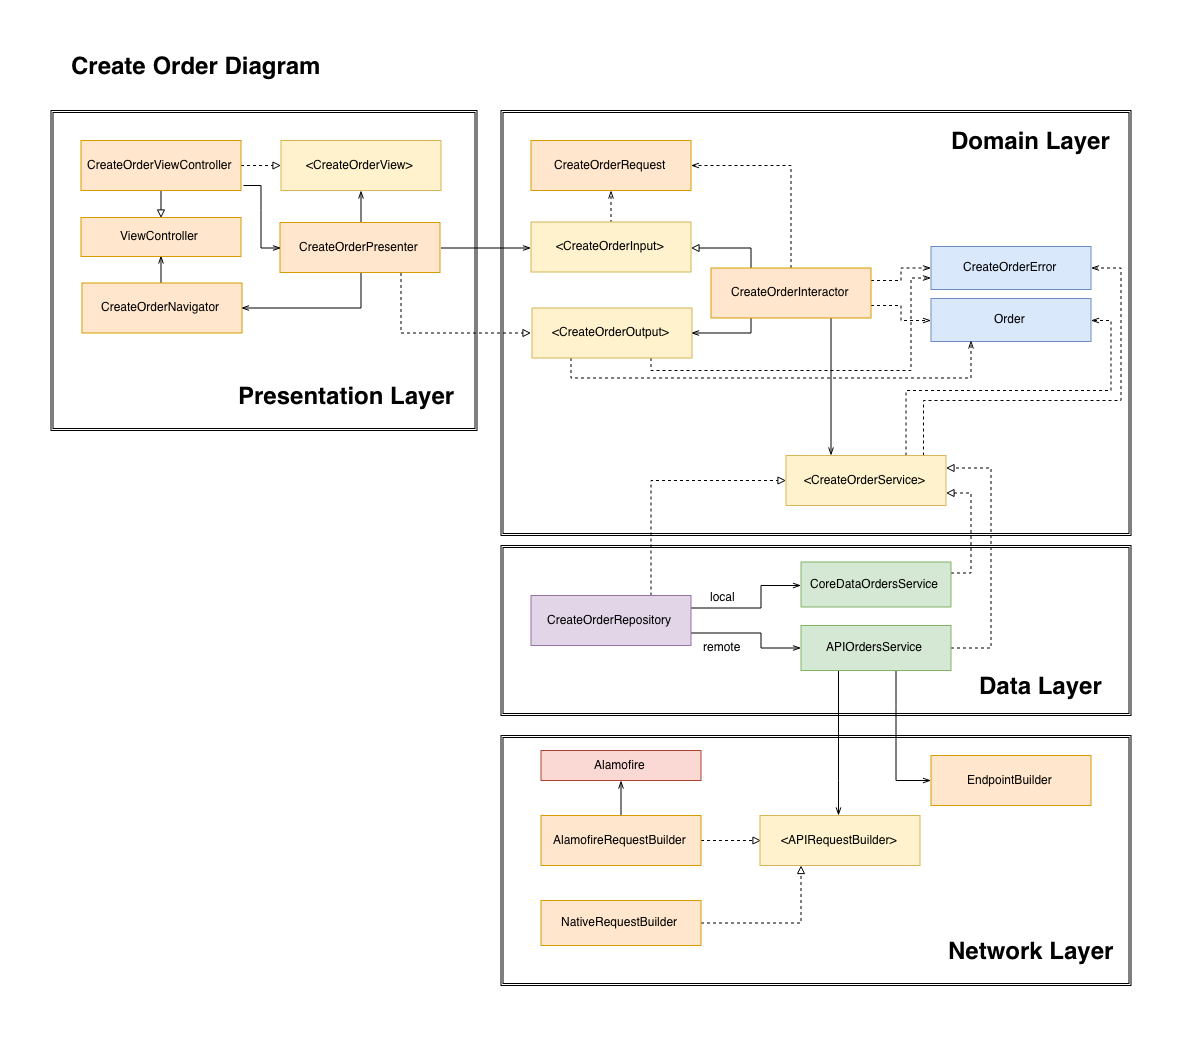

The diagram above was exported from draw.io. Its source (the exported page's mxGraphModel, read from the mxfile embedded in the PNG):
<mxGraphModel dx="2895" dy="1770" grid="1" gridSize="10" guides="1" tooltips="1" connect="1" arrows="1" fold="1" page="1" pageScale="1" pageWidth="413" pageHeight="291" math="0" shadow="0">
  <root>
    <mxCell id="0" />
    <mxCell id="1" parent="0" />
    <mxCell id="jn2cG2fTKs23QknRGDBB-40" value="" style="shape=ext;double=1;rounded=0;whiteSpace=wrap;html=1;" parent="1" vertex="1">
      <mxGeometry x="527.5" y="700" width="630" height="250" as="geometry" />
    </mxCell>
    <mxCell id="jn2cG2fTKs23QknRGDBB-37" value="" style="shape=ext;double=1;rounded=0;whiteSpace=wrap;html=1;" parent="1" vertex="1">
      <mxGeometry x="527.5" y="510" width="630" height="170" as="geometry" />
    </mxCell>
    <mxCell id="jn2cG2fTKs23QknRGDBB-2" value="" style="shape=ext;double=1;rounded=0;whiteSpace=wrap;html=1;" parent="1" vertex="1">
      <mxGeometry x="527.5" y="75" width="630" height="425" as="geometry" />
    </mxCell>
    <mxCell id="mZr7kyQLzniYfm1IJufm-17" style="edgeStyle=orthogonalEdgeStyle;rounded=0;orthogonalLoop=1;jettySize=auto;html=1;exitX=0.854;exitY=0.023;exitDx=0;exitDy=0;entryX=1;entryY=0.5;entryDx=0;entryDy=0;endArrow=openThin;endFill=0;dashed=1;exitPerimeter=0;" edge="1" parent="1" source="jn2cG2fTKs23QknRGDBB-1" target="mZr7kyQLzniYfm1IJufm-25">
      <mxGeometry relative="1" as="geometry">
        <mxPoint x="932.0714285714289" y="377.2142857142858" as="sourcePoint" />
        <Array as="points">
          <mxPoint x="949.5" y="366" />
          <mxPoint x="1147.5" y="366" />
          <mxPoint x="1147.5" y="233" />
        </Array>
      </mxGeometry>
    </mxCell>
    <mxCell id="mZr7kyQLzniYfm1IJufm-27" style="edgeStyle=orthogonalEdgeStyle;rounded=0;orthogonalLoop=1;jettySize=auto;html=1;exitX=0.75;exitY=0;exitDx=0;exitDy=0;entryX=1;entryY=0.5;entryDx=0;entryDy=0;dashed=1;endArrow=openThin;endFill=0;" edge="1" parent="1" source="jn2cG2fTKs23QknRGDBB-1" target="mZr7kyQLzniYfm1IJufm-12">
      <mxGeometry relative="1" as="geometry">
        <Array as="points">
          <mxPoint x="932.5" y="355" />
          <mxPoint x="1137.5" y="355" />
          <mxPoint x="1137.5" y="285" />
        </Array>
      </mxGeometry>
    </mxCell>
    <mxCell id="jn2cG2fTKs23QknRGDBB-1" value="&amp;lt;CreateOrderService&amp;gt;&lt;br&gt;" style="html=1;fillColor=#fff2cc;strokeColor=#d6b656;" parent="1" vertex="1">
      <mxGeometry x="812.5" y="420" width="160" height="50" as="geometry" />
    </mxCell>
    <mxCell id="jn2cG2fTKs23QknRGDBB-3" value="Domain Layer" style="text;strokeColor=none;fillColor=none;html=1;fontSize=24;fontStyle=1;verticalAlign=middle;align=center;" parent="1" vertex="1">
      <mxGeometry x="977.5" y="90" width="160" height="30" as="geometry" />
    </mxCell>
    <mxCell id="jn2cG2fTKs23QknRGDBB-33" style="edgeStyle=orthogonalEdgeStyle;rounded=0;html=1;endArrow=openThin;endFill=0;jettySize=auto;orthogonalLoop=1;" parent="1" source="jn2cG2fTKs23QknRGDBB-4" target="jn2cG2fTKs23QknRGDBB-30" edge="1">
      <mxGeometry relative="1" as="geometry">
        <mxPoint x="922.5" y="781.5" as="sourcePoint" />
        <Array as="points">
          <mxPoint x="922.5" y="670" />
          <mxPoint x="922.5" y="670" />
        </Array>
      </mxGeometry>
    </mxCell>
    <mxCell id="jn2cG2fTKs23QknRGDBB-35" style="edgeStyle=orthogonalEdgeStyle;rounded=0;html=1;exitX=0.25;exitY=1;endArrow=openThin;endFill=0;jettySize=auto;orthogonalLoop=1;" parent="1" source="jn2cG2fTKs23QknRGDBB-4" target="jn2cG2fTKs23QknRGDBB-34" edge="1">
      <mxGeometry relative="1" as="geometry">
        <mxPoint x="885.5" y="781.5" as="sourcePoint" />
        <Array as="points">
          <mxPoint x="865.5" y="745" />
          <mxPoint x="865.5" y="745" />
        </Array>
      </mxGeometry>
    </mxCell>
    <mxCell id="mZr7kyQLzniYfm1IJufm-5" style="edgeStyle=orthogonalEdgeStyle;rounded=0;orthogonalLoop=1;jettySize=auto;html=1;exitX=1;exitY=0.5;exitDx=0;exitDy=0;entryX=1;entryY=0.25;entryDx=0;entryDy=0;endArrow=block;endFill=0;dashed=1;" edge="1" parent="1" source="jn2cG2fTKs23QknRGDBB-4" target="jn2cG2fTKs23QknRGDBB-1">
      <mxGeometry relative="1" as="geometry">
        <Array as="points">
          <mxPoint x="1017.5" y="613" />
          <mxPoint x="1017.5" y="433" />
        </Array>
      </mxGeometry>
    </mxCell>
    <mxCell id="jn2cG2fTKs23QknRGDBB-4" value="APIOrdersService&lt;br&gt;" style="html=1;fillColor=#d5e8d4;strokeColor=#82b366;" parent="1" vertex="1">
      <mxGeometry x="827.5" y="590" width="150" height="45" as="geometry" />
    </mxCell>
    <mxCell id="mZr7kyQLzniYfm1IJufm-4" style="edgeStyle=orthogonalEdgeStyle;rounded=0;orthogonalLoop=1;jettySize=auto;html=1;exitX=1;exitY=0.25;exitDx=0;exitDy=0;entryX=1;entryY=0.75;entryDx=0;entryDy=0;endArrow=block;endFill=0;dashed=1;" edge="1" parent="1" source="jn2cG2fTKs23QknRGDBB-11" target="jn2cG2fTKs23QknRGDBB-1">
      <mxGeometry relative="1" as="geometry" />
    </mxCell>
    <mxCell id="jn2cG2fTKs23QknRGDBB-11" value="CoreDataOrdersService&lt;br&gt;" style="html=1;fillColor=#d5e8d4;strokeColor=#82b366;" parent="1" vertex="1">
      <mxGeometry x="827.5" y="526.5" width="150" height="45" as="geometry" />
    </mxCell>
    <mxCell id="mZr7kyQLzniYfm1IJufm-6" style="edgeStyle=orthogonalEdgeStyle;rounded=0;orthogonalLoop=1;jettySize=auto;html=1;exitX=1;exitY=0.25;exitDx=0;exitDy=0;entryX=0;entryY=0.5;entryDx=0;entryDy=0;endArrow=openThin;endFill=0;" edge="1" parent="1" source="jn2cG2fTKs23QknRGDBB-14" target="jn2cG2fTKs23QknRGDBB-11">
      <mxGeometry relative="1" as="geometry">
        <Array as="points">
          <mxPoint x="787.5" y="573" />
          <mxPoint x="787.5" y="549" />
        </Array>
      </mxGeometry>
    </mxCell>
    <mxCell id="mZr7kyQLzniYfm1IJufm-8" value="local" style="text;html=1;resizable=0;points=[];align=center;verticalAlign=middle;labelBackgroundColor=#ffffff;" vertex="1" connectable="0" parent="mZr7kyQLzniYfm1IJufm-6">
      <mxGeometry x="-0.5965" y="1" relative="1" as="geometry">
        <mxPoint x="3" y="-12" as="offset" />
      </mxGeometry>
    </mxCell>
    <mxCell id="mZr7kyQLzniYfm1IJufm-7" style="edgeStyle=orthogonalEdgeStyle;rounded=0;orthogonalLoop=1;jettySize=auto;html=1;exitX=1;exitY=0.75;exitDx=0;exitDy=0;entryX=0;entryY=0.5;entryDx=0;entryDy=0;endArrow=openThin;endFill=0;" edge="1" parent="1" source="jn2cG2fTKs23QknRGDBB-14" target="jn2cG2fTKs23QknRGDBB-4">
      <mxGeometry relative="1" as="geometry">
        <Array as="points">
          <mxPoint x="787.5" y="598" />
          <mxPoint x="787.5" y="613" />
        </Array>
      </mxGeometry>
    </mxCell>
    <mxCell id="mZr7kyQLzniYfm1IJufm-9" value="remote" style="text;html=1;resizable=0;points=[];align=center;verticalAlign=middle;labelBackgroundColor=#ffffff;" vertex="1" connectable="0" parent="mZr7kyQLzniYfm1IJufm-7">
      <mxGeometry x="-0.472" y="-1" relative="1" as="geometry">
        <mxPoint x="-3" y="11" as="offset" />
      </mxGeometry>
    </mxCell>
    <mxCell id="mZr7kyQLzniYfm1IJufm-10" style="edgeStyle=orthogonalEdgeStyle;rounded=0;orthogonalLoop=1;jettySize=auto;html=1;exitX=0.75;exitY=0;exitDx=0;exitDy=0;entryX=0;entryY=0.5;entryDx=0;entryDy=0;endArrow=block;endFill=0;dashed=1;" edge="1" parent="1" source="jn2cG2fTKs23QknRGDBB-14" target="jn2cG2fTKs23QknRGDBB-1">
      <mxGeometry relative="1" as="geometry" />
    </mxCell>
    <mxCell id="jn2cG2fTKs23QknRGDBB-14" value="CreateOrderRepository" style="html=1;fillColor=#e1d5e7;strokeColor=#9673a6;" parent="1" vertex="1">
      <mxGeometry x="557.5" y="560" width="160" height="50" as="geometry" />
    </mxCell>
    <mxCell id="jn2cG2fTKs23QknRGDBB-32" style="edgeStyle=orthogonalEdgeStyle;rounded=0;html=1;entryX=0.5;entryY=1;endArrow=openThin;endFill=0;jettySize=auto;orthogonalLoop=1;exitX=0.5;exitY=0;" parent="1" source="jn2cG2fTKs23QknRGDBB-29" target="jn2cG2fTKs23QknRGDBB-31" edge="1">
      <mxGeometry relative="1" as="geometry" />
    </mxCell>
    <mxCell id="jn2cG2fTKs23QknRGDBB-36" style="edgeStyle=orthogonalEdgeStyle;rounded=0;html=1;entryX=0;entryY=0.5;endArrow=block;endFill=0;jettySize=auto;orthogonalLoop=1;entryDx=0;entryDy=0;dashed=1;" parent="1" source="jn2cG2fTKs23QknRGDBB-29" target="jn2cG2fTKs23QknRGDBB-34" edge="1">
      <mxGeometry relative="1" as="geometry" />
    </mxCell>
    <mxCell id="jn2cG2fTKs23QknRGDBB-29" value="AlamofireRequestBuilder" style="html=1;fillColor=#ffe6cc;strokeColor=#d79b00;" parent="1" vertex="1">
      <mxGeometry x="567.5" y="780" width="160" height="50" as="geometry" />
    </mxCell>
    <mxCell id="jn2cG2fTKs23QknRGDBB-30" value="EndpointBuilder" style="html=1;fillColor=#ffe6cc;strokeColor=#d79b00;" parent="1" vertex="1">
      <mxGeometry x="957.5" y="720" width="160" height="50" as="geometry" />
    </mxCell>
    <mxCell id="jn2cG2fTKs23QknRGDBB-31" value="Alamofire" style="html=1;fillColor=#fad9d5;strokeColor=#ae4132;" parent="1" vertex="1">
      <mxGeometry x="567.5" y="715" width="160" height="30" as="geometry" />
    </mxCell>
    <mxCell id="jn2cG2fTKs23QknRGDBB-34" value="&amp;lt;APIRequestBuilder&amp;gt;" style="html=1;fillColor=#fff2cc;strokeColor=#d6b656;" parent="1" vertex="1">
      <mxGeometry x="786.5" y="780" width="160" height="50" as="geometry" />
    </mxCell>
    <mxCell id="jn2cG2fTKs23QknRGDBB-39" value="Data Layer" style="text;strokeColor=none;fillColor=none;html=1;fontSize=24;fontStyle=1;verticalAlign=middle;align=center;" parent="1" vertex="1">
      <mxGeometry x="987.5" y="635" width="160" height="30" as="geometry" />
    </mxCell>
    <mxCell id="jn2cG2fTKs23QknRGDBB-41" value="Network Layer" style="text;strokeColor=none;fillColor=none;html=1;fontSize=24;fontStyle=1;verticalAlign=middle;align=center;" parent="1" vertex="1">
      <mxGeometry x="977.5" y="900" width="160" height="30" as="geometry" />
    </mxCell>
    <mxCell id="jn2cG2fTKs23QknRGDBB-43" style="edgeStyle=orthogonalEdgeStyle;rounded=0;html=1;exitX=1;exitY=0.5;entryX=0.25;entryY=1;endArrow=block;endFill=0;jettySize=auto;orthogonalLoop=1;dashed=1;" parent="1" source="jn2cG2fTKs23QknRGDBB-42" target="jn2cG2fTKs23QknRGDBB-34" edge="1">
      <mxGeometry relative="1" as="geometry" />
    </mxCell>
    <mxCell id="jn2cG2fTKs23QknRGDBB-42" value="NativeRequestBuilder" style="html=1;fillColor=#ffe6cc;strokeColor=#d79b00;" parent="1" vertex="1">
      <mxGeometry x="567.5" y="865" width="160" height="45" as="geometry" />
    </mxCell>
    <mxCell id="mZr7kyQLzniYfm1IJufm-12" value="Order&lt;br&gt;" style="html=1;fillColor=#dae8fc;strokeColor=#6c8ebf;" vertex="1" parent="1">
      <mxGeometry x="957.5" y="263" width="160" height="43" as="geometry" />
    </mxCell>
    <mxCell id="mZr7kyQLzniYfm1IJufm-19" style="edgeStyle=orthogonalEdgeStyle;rounded=0;orthogonalLoop=1;jettySize=auto;html=1;exitX=0.25;exitY=1;exitDx=0;exitDy=0;entryX=1;entryY=0.5;entryDx=0;entryDy=0;endArrow=openThin;endFill=0;" edge="1" parent="1" source="mZr7kyQLzniYfm1IJufm-13" target="mZr7kyQLzniYfm1IJufm-15">
      <mxGeometry relative="1" as="geometry">
        <Array as="points">
          <mxPoint x="777.5" y="298" />
          <mxPoint x="767.5" y="298" />
        </Array>
      </mxGeometry>
    </mxCell>
    <mxCell id="mZr7kyQLzniYfm1IJufm-29" style="edgeStyle=orthogonalEdgeStyle;rounded=0;orthogonalLoop=1;jettySize=auto;html=1;exitX=1;exitY=0.75;exitDx=0;exitDy=0;entryX=0;entryY=0.5;entryDx=0;entryDy=0;dashed=1;endArrow=openThin;endFill=0;" edge="1" parent="1" source="mZr7kyQLzniYfm1IJufm-13" target="mZr7kyQLzniYfm1IJufm-12">
      <mxGeometry relative="1" as="geometry" />
    </mxCell>
    <mxCell id="mZr7kyQLzniYfm1IJufm-33" style="edgeStyle=orthogonalEdgeStyle;rounded=0;orthogonalLoop=1;jettySize=auto;html=1;exitX=1;exitY=0.25;exitDx=0;exitDy=0;entryX=0;entryY=0.5;entryDx=0;entryDy=0;dashed=1;endArrow=openThin;endFill=0;" edge="1" parent="1" source="mZr7kyQLzniYfm1IJufm-13" target="mZr7kyQLzniYfm1IJufm-25">
      <mxGeometry relative="1" as="geometry" />
    </mxCell>
    <mxCell id="mZr7kyQLzniYfm1IJufm-34" style="edgeStyle=orthogonalEdgeStyle;rounded=0;orthogonalLoop=1;jettySize=auto;html=1;exitX=0.75;exitY=1;exitDx=0;exitDy=0;endArrow=openThin;endFill=0;" edge="1" parent="1" source="mZr7kyQLzniYfm1IJufm-13">
      <mxGeometry relative="1" as="geometry">
        <mxPoint x="857.5" y="420" as="targetPoint" />
        <Array as="points">
          <mxPoint x="857.5" y="420" />
        </Array>
      </mxGeometry>
    </mxCell>
    <mxCell id="mZr7kyQLzniYfm1IJufm-37" style="edgeStyle=orthogonalEdgeStyle;rounded=0;orthogonalLoop=1;jettySize=auto;html=1;exitX=0.5;exitY=0;exitDx=0;exitDy=0;entryX=1;entryY=0.5;entryDx=0;entryDy=0;dashed=1;endArrow=openThin;endFill=0;" edge="1" parent="1" source="mZr7kyQLzniYfm1IJufm-13" target="mZr7kyQLzniYfm1IJufm-35">
      <mxGeometry relative="1" as="geometry" />
    </mxCell>
    <mxCell id="mZr7kyQLzniYfm1IJufm-40" style="edgeStyle=orthogonalEdgeStyle;rounded=0;orthogonalLoop=1;jettySize=auto;html=1;exitX=0.25;exitY=0;exitDx=0;exitDy=0;entryX=1;entryY=0.5;entryDx=0;entryDy=0;endArrow=block;endFill=0;" edge="1" parent="1" source="mZr7kyQLzniYfm1IJufm-13" target="mZr7kyQLzniYfm1IJufm-14">
      <mxGeometry relative="1" as="geometry" />
    </mxCell>
    <mxCell id="mZr7kyQLzniYfm1IJufm-13" value="CreateOrderInteractor&lt;br&gt;" style="html=1;fillColor=#ffe6cc;strokeColor=#d79b00;" vertex="1" parent="1">
      <mxGeometry x="737.5" y="232.5" width="160" height="50" as="geometry" />
    </mxCell>
    <mxCell id="mZr7kyQLzniYfm1IJufm-36" style="edgeStyle=orthogonalEdgeStyle;rounded=0;orthogonalLoop=1;jettySize=auto;html=1;exitX=0.5;exitY=0;exitDx=0;exitDy=0;entryX=0.5;entryY=1;entryDx=0;entryDy=0;endArrow=openThin;endFill=0;dashed=1;" edge="1" parent="1" source="mZr7kyQLzniYfm1IJufm-14" target="mZr7kyQLzniYfm1IJufm-35">
      <mxGeometry relative="1" as="geometry" />
    </mxCell>
    <mxCell id="mZr7kyQLzniYfm1IJufm-14" value="&amp;lt;CreateOrderInput&amp;gt;&lt;br&gt;" style="html=1;fillColor=#fff2cc;strokeColor=#d6b656;" vertex="1" parent="1">
      <mxGeometry x="557.5" y="186.5" width="160" height="50" as="geometry" />
    </mxCell>
    <mxCell id="mZr7kyQLzniYfm1IJufm-44" style="edgeStyle=orthogonalEdgeStyle;rounded=0;orthogonalLoop=1;jettySize=auto;html=1;exitX=0.25;exitY=1;exitDx=0;exitDy=0;entryX=0.25;entryY=1;entryDx=0;entryDy=0;dashed=1;endArrow=openThin;endFill=0;" edge="1" parent="1" source="mZr7kyQLzniYfm1IJufm-15" target="mZr7kyQLzniYfm1IJufm-12">
      <mxGeometry relative="1" as="geometry">
        <Array as="points">
          <mxPoint x="598.5" y="343" />
          <mxPoint x="997.5" y="343" />
        </Array>
      </mxGeometry>
    </mxCell>
    <mxCell id="mZr7kyQLzniYfm1IJufm-45" style="edgeStyle=orthogonalEdgeStyle;rounded=0;orthogonalLoop=1;jettySize=auto;html=1;exitX=0.75;exitY=1;exitDx=0;exitDy=0;entryX=0;entryY=0.75;entryDx=0;entryDy=0;dashed=1;endArrow=openThin;endFill=0;" edge="1" parent="1" source="mZr7kyQLzniYfm1IJufm-15" target="mZr7kyQLzniYfm1IJufm-25">
      <mxGeometry relative="1" as="geometry">
        <Array as="points">
          <mxPoint x="678.5" y="335" />
          <mxPoint x="937.5" y="335" />
          <mxPoint x="937.5" y="243" />
        </Array>
      </mxGeometry>
    </mxCell>
    <mxCell id="mZr7kyQLzniYfm1IJufm-15" value="&amp;lt;CreateOrderOutput&amp;gt;&lt;br&gt;" style="html=1;fillColor=#fff2cc;strokeColor=#d6b656;" vertex="1" parent="1">
      <mxGeometry x="558.5" y="272.5" width="160" height="50" as="geometry" />
    </mxCell>
    <mxCell id="mZr7kyQLzniYfm1IJufm-25" value="CreateOrderError&lt;br&gt;" style="html=1;fillColor=#dae8fc;strokeColor=#6c8ebf;" vertex="1" parent="1">
      <mxGeometry x="957.5" y="211" width="160" height="43" as="geometry" />
    </mxCell>
    <mxCell id="mZr7kyQLzniYfm1IJufm-35" value="CreateOrderRequest&lt;br&gt;" style="html=1;fillColor=#ffe6cc;strokeColor=#d79b00;" vertex="1" parent="1">
      <mxGeometry x="557.5" y="105" width="160" height="50" as="geometry" />
    </mxCell>
    <mxCell id="mZr7kyQLzniYfm1IJufm-46" value="" style="shape=ext;double=1;rounded=0;whiteSpace=wrap;html=1;" vertex="1" parent="1">
      <mxGeometry x="77.5" y="75" width="426" height="320" as="geometry" />
    </mxCell>
    <mxCell id="mZr7kyQLzniYfm1IJufm-48" style="edgeStyle=orthogonalEdgeStyle;rounded=0;orthogonalLoop=1;jettySize=auto;html=1;exitX=1;exitY=0.5;exitDx=0;exitDy=0;entryX=0;entryY=0.5;entryDx=0;entryDy=0;endArrow=openThin;endFill=0;" edge="1" parent="1" source="mZr7kyQLzniYfm1IJufm-47" target="mZr7kyQLzniYfm1IJufm-14">
      <mxGeometry relative="1" as="geometry" />
    </mxCell>
    <mxCell id="mZr7kyQLzniYfm1IJufm-49" style="edgeStyle=orthogonalEdgeStyle;rounded=0;orthogonalLoop=1;jettySize=auto;html=1;exitX=0.75;exitY=1;exitDx=0;exitDy=0;entryX=0;entryY=0.5;entryDx=0;entryDy=0;endArrow=block;endFill=0;dashed=1;" edge="1" parent="1" source="mZr7kyQLzniYfm1IJufm-47" target="mZr7kyQLzniYfm1IJufm-15">
      <mxGeometry relative="1" as="geometry" />
    </mxCell>
    <mxCell id="mZr7kyQLzniYfm1IJufm-51" style="edgeStyle=orthogonalEdgeStyle;rounded=0;orthogonalLoop=1;jettySize=auto;html=1;exitX=0.5;exitY=0;exitDx=0;exitDy=0;entryX=0.5;entryY=1;entryDx=0;entryDy=0;endArrow=openThin;endFill=0;" edge="1" parent="1" source="mZr7kyQLzniYfm1IJufm-47" target="mZr7kyQLzniYfm1IJufm-50">
      <mxGeometry relative="1" as="geometry" />
    </mxCell>
    <mxCell id="mZr7kyQLzniYfm1IJufm-56" style="edgeStyle=orthogonalEdgeStyle;rounded=0;orthogonalLoop=1;jettySize=auto;html=1;exitX=0.5;exitY=1;exitDx=0;exitDy=0;entryX=1;entryY=0.5;entryDx=0;entryDy=0;endArrow=openThin;endFill=0;" edge="1" parent="1" source="mZr7kyQLzniYfm1IJufm-47" target="mZr7kyQLzniYfm1IJufm-55">
      <mxGeometry relative="1" as="geometry" />
    </mxCell>
    <mxCell id="mZr7kyQLzniYfm1IJufm-47" value="CreateOrderPresenter&lt;br&gt;" style="html=1;fillColor=#ffe6cc;strokeColor=#d79b00;" vertex="1" parent="1">
      <mxGeometry x="306.5" y="187" width="160" height="50" as="geometry" />
    </mxCell>
    <mxCell id="mZr7kyQLzniYfm1IJufm-50" value="&amp;lt;CreateOrderView&amp;gt;&lt;br&gt;" style="html=1;fillColor=#fff2cc;strokeColor=#d6b656;" vertex="1" parent="1">
      <mxGeometry x="307.5" y="105" width="160" height="50" as="geometry" />
    </mxCell>
    <mxCell id="mZr7kyQLzniYfm1IJufm-53" style="edgeStyle=orthogonalEdgeStyle;rounded=0;orthogonalLoop=1;jettySize=auto;html=1;exitX=1;exitY=0.5;exitDx=0;exitDy=0;entryX=0;entryY=0.5;entryDx=0;entryDy=0;endArrow=block;endFill=0;dashed=1;" edge="1" parent="1" source="mZr7kyQLzniYfm1IJufm-52" target="mZr7kyQLzniYfm1IJufm-50">
      <mxGeometry relative="1" as="geometry" />
    </mxCell>
    <mxCell id="mZr7kyQLzniYfm1IJufm-54" style="edgeStyle=orthogonalEdgeStyle;rounded=0;orthogonalLoop=1;jettySize=auto;html=1;exitX=1.008;exitY=0.9;exitDx=0;exitDy=0;entryX=0;entryY=0.5;entryDx=0;entryDy=0;endArrow=openThin;endFill=0;exitPerimeter=0;" edge="1" parent="1" source="mZr7kyQLzniYfm1IJufm-52" target="mZr7kyQLzniYfm1IJufm-47">
      <mxGeometry relative="1" as="geometry" />
    </mxCell>
    <mxCell id="mZr7kyQLzniYfm1IJufm-62" style="edgeStyle=orthogonalEdgeStyle;rounded=0;orthogonalLoop=1;jettySize=auto;html=1;exitX=0.5;exitY=1;exitDx=0;exitDy=0;entryX=0.5;entryY=0;entryDx=0;entryDy=0;endArrow=block;endFill=0;" edge="1" parent="1" source="mZr7kyQLzniYfm1IJufm-52" target="mZr7kyQLzniYfm1IJufm-59">
      <mxGeometry relative="1" as="geometry" />
    </mxCell>
    <mxCell id="mZr7kyQLzniYfm1IJufm-52" value="CreateOrderViewController&lt;br&gt;" style="html=1;fillColor=#ffe6cc;strokeColor=#d79b00;" vertex="1" parent="1">
      <mxGeometry x="107.5" y="105" width="160" height="50" as="geometry" />
    </mxCell>
    <mxCell id="mZr7kyQLzniYfm1IJufm-63" style="edgeStyle=orthogonalEdgeStyle;rounded=0;orthogonalLoop=1;jettySize=auto;html=1;exitX=0.5;exitY=0;exitDx=0;exitDy=0;entryX=0.5;entryY=1;entryDx=0;entryDy=0;endArrow=openThin;endFill=0;" edge="1" parent="1" source="mZr7kyQLzniYfm1IJufm-55" target="mZr7kyQLzniYfm1IJufm-59">
      <mxGeometry relative="1" as="geometry" />
    </mxCell>
    <mxCell id="mZr7kyQLzniYfm1IJufm-55" value="CreateOrderNavigator&lt;br&gt;" style="html=1;fillColor=#ffe6cc;strokeColor=#d79b00;" vertex="1" parent="1">
      <mxGeometry x="108.5" y="247.5" width="160" height="50" as="geometry" />
    </mxCell>
    <mxCell id="mZr7kyQLzniYfm1IJufm-58" value="Presentation Layer" style="text;strokeColor=none;fillColor=none;html=1;fontSize=24;fontStyle=1;verticalAlign=middle;align=center;" vertex="1" parent="1">
      <mxGeometry x="257.5" y="345" width="230" height="30" as="geometry" />
    </mxCell>
    <mxCell id="mZr7kyQLzniYfm1IJufm-59" value="ViewController&lt;br&gt;" style="html=1;fillColor=#ffe6cc;strokeColor=#d79b00;" vertex="1" parent="1">
      <mxGeometry x="107.5" y="182" width="160" height="39" as="geometry" />
    </mxCell>
    <mxCell id="mZr7kyQLzniYfm1IJufm-64" value="Create Order Diagram" style="text;strokeColor=none;fillColor=none;html=1;fontSize=24;fontStyle=1;verticalAlign=middle;align=center;" vertex="1" parent="1">
      <mxGeometry x="77.5" y="15" width="290" height="30" as="geometry" />
    </mxCell>
  </root>
</mxGraphModel>